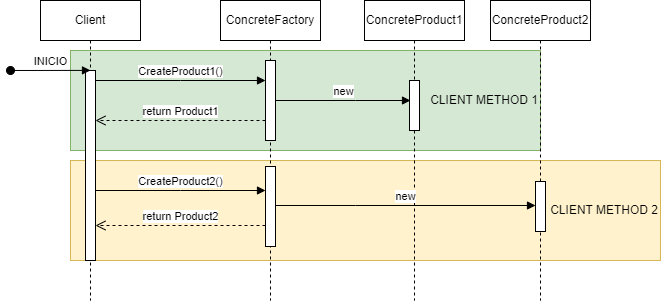

The diagram above was exported from draw.io. Its source (the exported page's mxGraphModel, read from the mxfile embedded in the PNG):
<mxGraphModel dx="989" dy="577" grid="1" gridSize="10" guides="1" tooltips="1" connect="1" arrows="1" fold="1" page="1" pageScale="1" pageWidth="827" pageHeight="1169" math="0" shadow="0">
  <root>
    <mxCell id="0" />
    <mxCell id="1" parent="0" />
    <mxCell id="9KqSqOSEPpUsCrmOn1fj-10" value="CLIENT METHOD 2" style="rounded=0;whiteSpace=wrap;html=1;fillColor=#fff2cc;strokeColor=#d6b656;align=right;" vertex="1" parent="1">
      <mxGeometry x="70" y="200" width="590" height="100" as="geometry" />
    </mxCell>
    <mxCell id="9KqSqOSEPpUsCrmOn1fj-7" value="CLIENT METHOD 1" style="rounded=0;whiteSpace=wrap;html=1;fillColor=#d5e8d4;strokeColor=#82b366;align=right;" vertex="1" parent="1">
      <mxGeometry x="70" y="90" width="470" height="100" as="geometry" />
    </mxCell>
    <mxCell id="8IVEj0jpm8OPvVxq6lnJ-4" value="Client" style="shape=umlLifeline;perimeter=lifelinePerimeter;whiteSpace=wrap;html=1;container=0;dropTarget=0;collapsible=0;recursiveResize=0;outlineConnect=0;portConstraint=eastwest;newEdgeStyle={&quot;edgeStyle&quot;:&quot;elbowEdgeStyle&quot;,&quot;elbow&quot;:&quot;vertical&quot;,&quot;curved&quot;:0,&quot;rounded&quot;:0};" vertex="1" parent="1">
      <mxGeometry x="40" y="40" width="100" height="300" as="geometry" />
    </mxCell>
    <mxCell id="8IVEj0jpm8OPvVxq6lnJ-5" value="" style="html=1;points=[];perimeter=orthogonalPerimeter;outlineConnect=0;targetShapes=umlLifeline;portConstraint=eastwest;newEdgeStyle={&quot;edgeStyle&quot;:&quot;elbowEdgeStyle&quot;,&quot;elbow&quot;:&quot;vertical&quot;,&quot;curved&quot;:0,&quot;rounded&quot;:0};" vertex="1" parent="8IVEj0jpm8OPvVxq6lnJ-4">
      <mxGeometry x="45" y="70" width="10" height="190" as="geometry" />
    </mxCell>
    <mxCell id="8IVEj0jpm8OPvVxq6lnJ-6" value="INICIO" style="html=1;verticalAlign=bottom;startArrow=oval;endArrow=block;startSize=8;edgeStyle=elbowEdgeStyle;elbow=vertical;curved=0;rounded=0;" edge="1" parent="8IVEj0jpm8OPvVxq6lnJ-4" target="8IVEj0jpm8OPvVxq6lnJ-5">
      <mxGeometry relative="1" as="geometry">
        <mxPoint x="-30" y="70" as="sourcePoint" />
      </mxGeometry>
    </mxCell>
    <mxCell id="8IVEj0jpm8OPvVxq6lnJ-8" value="ConcreteFactory" style="shape=umlLifeline;perimeter=lifelinePerimeter;whiteSpace=wrap;html=1;container=0;dropTarget=0;collapsible=0;recursiveResize=0;outlineConnect=0;portConstraint=eastwest;newEdgeStyle={&quot;edgeStyle&quot;:&quot;elbowEdgeStyle&quot;,&quot;elbow&quot;:&quot;vertical&quot;,&quot;curved&quot;:0,&quot;rounded&quot;:0};" vertex="1" parent="1">
      <mxGeometry x="220" y="40" width="100" height="300" as="geometry" />
    </mxCell>
    <mxCell id="8IVEj0jpm8OPvVxq6lnJ-9" value="" style="html=1;points=[];perimeter=orthogonalPerimeter;outlineConnect=0;targetShapes=umlLifeline;portConstraint=eastwest;newEdgeStyle={&quot;edgeStyle&quot;:&quot;elbowEdgeStyle&quot;,&quot;elbow&quot;:&quot;vertical&quot;,&quot;curved&quot;:0,&quot;rounded&quot;:0};" vertex="1" parent="8IVEj0jpm8OPvVxq6lnJ-8">
      <mxGeometry x="45" y="60" width="10" height="80" as="geometry" />
    </mxCell>
    <mxCell id="9KqSqOSEPpUsCrmOn1fj-4" value="" style="html=1;points=[];perimeter=orthogonalPerimeter;outlineConnect=0;targetShapes=umlLifeline;portConstraint=eastwest;newEdgeStyle={&quot;edgeStyle&quot;:&quot;elbowEdgeStyle&quot;,&quot;elbow&quot;:&quot;vertical&quot;,&quot;curved&quot;:0,&quot;rounded&quot;:0};" vertex="1" parent="8IVEj0jpm8OPvVxq6lnJ-8">
      <mxGeometry x="45" y="166" width="10" height="80" as="geometry" />
    </mxCell>
    <mxCell id="8IVEj0jpm8OPvVxq6lnJ-10" value="CreateProduct1()" style="html=1;verticalAlign=bottom;endArrow=block;edgeStyle=elbowEdgeStyle;elbow=vertical;curved=0;rounded=0;" edge="1" parent="1" source="8IVEj0jpm8OPvVxq6lnJ-5" target="8IVEj0jpm8OPvVxq6lnJ-9">
      <mxGeometry relative="1" as="geometry">
        <mxPoint x="195" y="130" as="sourcePoint" />
        <Array as="points">
          <mxPoint x="180" y="120" />
        </Array>
      </mxGeometry>
    </mxCell>
    <mxCell id="8IVEj0jpm8OPvVxq6lnJ-11" value="return Product1" style="html=1;verticalAlign=bottom;endArrow=open;dashed=1;endSize=8;edgeStyle=elbowEdgeStyle;elbow=vertical;curved=0;rounded=0;" edge="1" parent="1">
      <mxGeometry relative="1" as="geometry">
        <mxPoint x="95" y="159.9999999999999" as="targetPoint" />
        <Array as="points">
          <mxPoint x="190" y="160" />
        </Array>
        <mxPoint x="265" y="159.9999999999999" as="sourcePoint" />
      </mxGeometry>
    </mxCell>
    <mxCell id="9KqSqOSEPpUsCrmOn1fj-1" value="ConcreteProduct1" style="shape=umlLifeline;perimeter=lifelinePerimeter;whiteSpace=wrap;html=1;container=0;dropTarget=0;collapsible=0;recursiveResize=0;outlineConnect=0;portConstraint=eastwest;newEdgeStyle={&quot;edgeStyle&quot;:&quot;elbowEdgeStyle&quot;,&quot;elbow&quot;:&quot;vertical&quot;,&quot;curved&quot;:0,&quot;rounded&quot;:0};" vertex="1" parent="1">
      <mxGeometry x="364" y="40" width="100" height="300" as="geometry" />
    </mxCell>
    <mxCell id="9KqSqOSEPpUsCrmOn1fj-2" value="" style="html=1;points=[];perimeter=orthogonalPerimeter;outlineConnect=0;targetShapes=umlLifeline;portConstraint=eastwest;newEdgeStyle={&quot;edgeStyle&quot;:&quot;elbowEdgeStyle&quot;,&quot;elbow&quot;:&quot;vertical&quot;,&quot;curved&quot;:0,&quot;rounded&quot;:0};" vertex="1" parent="9KqSqOSEPpUsCrmOn1fj-1">
      <mxGeometry x="45" y="80" width="10" height="50" as="geometry" />
    </mxCell>
    <mxCell id="9KqSqOSEPpUsCrmOn1fj-3" value="new" style="html=1;verticalAlign=bottom;endArrow=block;edgeStyle=elbowEdgeStyle;elbow=vertical;curved=0;rounded=0;" edge="1" parent="1" source="8IVEj0jpm8OPvVxq6lnJ-9">
      <mxGeometry relative="1" as="geometry">
        <mxPoint x="280" y="140" as="sourcePoint" />
        <Array as="points">
          <mxPoint x="355" y="140" />
        </Array>
        <mxPoint x="410" y="140" as="targetPoint" />
      </mxGeometry>
    </mxCell>
    <mxCell id="9KqSqOSEPpUsCrmOn1fj-5" value="CreateProduct2()" style="html=1;verticalAlign=bottom;endArrow=block;edgeStyle=elbowEdgeStyle;elbow=vertical;curved=0;rounded=0;" edge="1" parent="1">
      <mxGeometry relative="1" as="geometry">
        <mxPoint x="95" y="230" as="sourcePoint" />
        <Array as="points">
          <mxPoint x="180" y="230" />
        </Array>
        <mxPoint x="265" y="230" as="targetPoint" />
      </mxGeometry>
    </mxCell>
    <mxCell id="9KqSqOSEPpUsCrmOn1fj-6" value="return Product2" style="html=1;verticalAlign=bottom;endArrow=open;dashed=1;endSize=8;edgeStyle=elbowEdgeStyle;elbow=vertical;curved=0;rounded=0;" edge="1" parent="1">
      <mxGeometry relative="1" as="geometry">
        <mxPoint x="95" y="264.9999999999999" as="targetPoint" />
        <Array as="points">
          <mxPoint x="190" y="265" />
        </Array>
        <mxPoint x="265" y="264.9999999999999" as="sourcePoint" />
      </mxGeometry>
    </mxCell>
    <mxCell id="9KqSqOSEPpUsCrmOn1fj-11" value="ConcreteProduct2" style="shape=umlLifeline;perimeter=lifelinePerimeter;whiteSpace=wrap;html=1;container=0;dropTarget=0;collapsible=0;recursiveResize=0;outlineConnect=0;portConstraint=eastwest;newEdgeStyle={&quot;edgeStyle&quot;:&quot;elbowEdgeStyle&quot;,&quot;elbow&quot;:&quot;vertical&quot;,&quot;curved&quot;:0,&quot;rounded&quot;:0};" vertex="1" parent="1">
      <mxGeometry x="490" y="40" width="100" height="300" as="geometry" />
    </mxCell>
    <mxCell id="9KqSqOSEPpUsCrmOn1fj-12" value="" style="html=1;points=[];perimeter=orthogonalPerimeter;outlineConnect=0;targetShapes=umlLifeline;portConstraint=eastwest;newEdgeStyle={&quot;edgeStyle&quot;:&quot;elbowEdgeStyle&quot;,&quot;elbow&quot;:&quot;vertical&quot;,&quot;curved&quot;:0,&quot;rounded&quot;:0};" vertex="1" parent="9KqSqOSEPpUsCrmOn1fj-11">
      <mxGeometry x="45" y="181" width="10" height="50" as="geometry" />
    </mxCell>
    <mxCell id="9KqSqOSEPpUsCrmOn1fj-13" value="new" style="html=1;verticalAlign=bottom;endArrow=block;edgeStyle=elbowEdgeStyle;elbow=vertical;curved=0;rounded=0;" edge="1" parent="1">
      <mxGeometry relative="1" as="geometry">
        <mxPoint x="275" y="245" as="sourcePoint" />
        <Array as="points">
          <mxPoint x="355" y="245" />
        </Array>
        <mxPoint x="534.9999999999998" y="244.9999999999999" as="targetPoint" />
      </mxGeometry>
    </mxCell>
  </root>
</mxGraphModel>